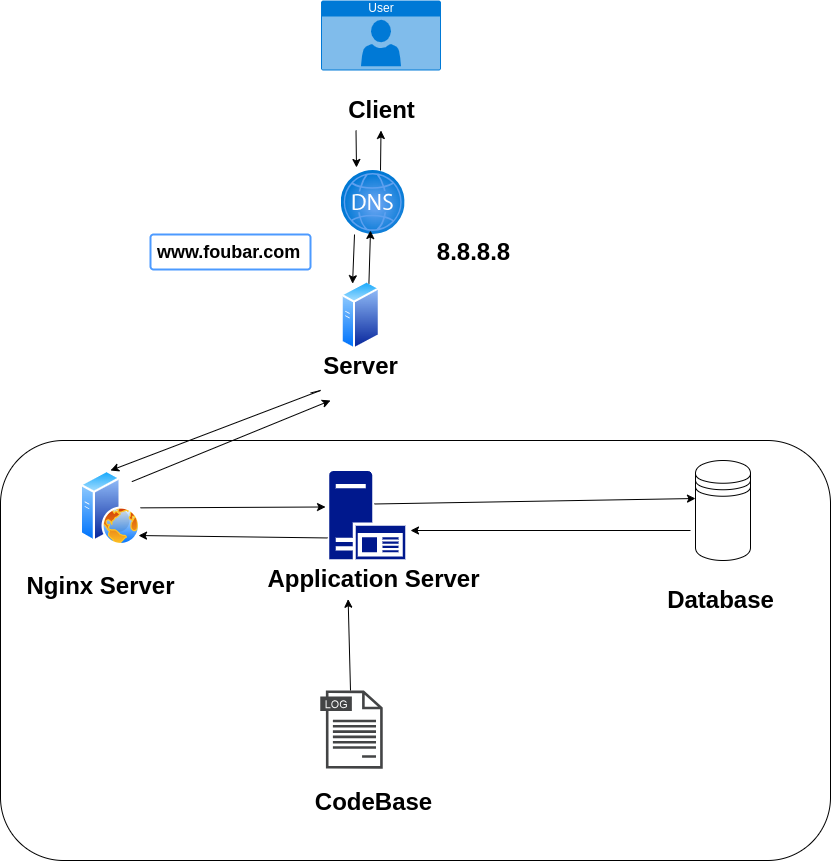

The diagram above was exported from draw.io. Its source (the exported page's mxGraphModel, read from the mxfile embedded in the PNG):
<mxGraphModel dx="1674" dy="843" grid="1" gridSize="10" guides="1" tooltips="1" connect="1" arrows="1" fold="1" page="1" pageScale="1" pageWidth="850" pageHeight="1100" math="0" shadow="0">
  <root>
    <mxCell id="0" />
    <mxCell id="1" parent="0" />
    <mxCell id="Qk3w0jE-6Sx1u7f_kAs9-32" value="" style="rounded=1;whiteSpace=wrap;html=1;" vertex="1" parent="1">
      <mxGeometry x="30" y="470" width="830" height="420" as="geometry" />
    </mxCell>
    <mxCell id="Qk3w0jE-6Sx1u7f_kAs9-4" value="" style="image;aspect=fixed;html=1;points=[];align=center;fontSize=12;image=img/lib/azure2/networking/DNS_Zones.svg;" vertex="1" parent="1">
      <mxGeometry x="370.63" y="200" width="64" height="64" as="geometry" />
    </mxCell>
    <mxCell id="Qk3w0jE-6Sx1u7f_kAs9-6" value="User" style="html=1;whiteSpace=wrap;strokeColor=none;fillColor=#0079D6;labelPosition=center;verticalLabelPosition=middle;verticalAlign=top;align=center;fontSize=12;outlineConnect=0;spacingTop=-6;fontColor=#FFFFFF;sketch=0;shape=mxgraph.sitemap.user;" vertex="1" parent="1">
      <mxGeometry x="350.5" y="30" width="120" height="70" as="geometry" />
    </mxCell>
    <mxCell id="Qk3w0jE-6Sx1u7f_kAs9-7" value="" style="image;aspect=fixed;perimeter=ellipsePerimeter;html=1;align=center;shadow=0;dashed=0;spacingTop=3;image=img/lib/active_directory/web_server.svg;" vertex="1" parent="1">
      <mxGeometry x="110" y="500" width="60" height="75" as="geometry" />
    </mxCell>
    <mxCell id="Qk3w0jE-6Sx1u7f_kAs9-10" value="" style="shape=datastore;whiteSpace=wrap;html=1;" vertex="1" parent="1">
      <mxGeometry x="725" y="490" width="55" height="100" as="geometry" />
    </mxCell>
    <mxCell id="Qk3w0jE-6Sx1u7f_kAs9-11" value="" style="sketch=0;aspect=fixed;pointerEvents=1;shadow=0;dashed=0;html=1;strokeColor=none;labelPosition=center;verticalLabelPosition=bottom;verticalAlign=top;align=center;fillColor=#00188D;shape=mxgraph.mscae.enterprise.application_server2" vertex="1" parent="1">
      <mxGeometry x="358.75" y="500.49" width="75.88" height="88.23" as="geometry" />
    </mxCell>
    <mxCell id="Qk3w0jE-6Sx1u7f_kAs9-12" value="" style="sketch=0;pointerEvents=1;shadow=0;dashed=0;html=1;strokeColor=none;fillColor=#434445;aspect=fixed;labelPosition=center;verticalLabelPosition=bottom;verticalAlign=top;align=center;outlineConnect=0;shape=mxgraph.vvd.log_files;" vertex="1" parent="1">
      <mxGeometry x="349.76" y="720" width="62.5" height="78.13" as="geometry" />
    </mxCell>
    <mxCell id="Qk3w0jE-6Sx1u7f_kAs9-13" value="8.8.8.8" style="text;strokeColor=none;fillColor=none;html=1;fontSize=24;fontStyle=1;verticalAlign=middle;align=center;" vertex="1" parent="1">
      <mxGeometry x="452.63" y="261.5" width="100" height="40" as="geometry" />
    </mxCell>
    <mxCell id="Qk3w0jE-6Sx1u7f_kAs9-15" value="&lt;b&gt;&lt;font style=&quot;font-size: 18px;&quot;&gt;www.foubar.com&lt;/font&gt;&lt;/b&gt;" style="rounded=1;arcSize=9;align=left;spacingLeft=5;strokeColor=#4C9AFF;html=1;strokeWidth=2;fontSize=12" vertex="1" parent="1">
      <mxGeometry x="180" y="264" width="160" height="35" as="geometry" />
    </mxCell>
    <mxCell id="Qk3w0jE-6Sx1u7f_kAs9-17" value="Client" style="text;strokeColor=none;fillColor=none;html=1;fontSize=24;fontStyle=1;verticalAlign=middle;align=center;" vertex="1" parent="1">
      <mxGeometry x="360.5" y="120" width="100" height="40" as="geometry" />
    </mxCell>
    <mxCell id="Qk3w0jE-6Sx1u7f_kAs9-18" value="Database" style="text;strokeColor=none;fillColor=none;html=1;fontSize=24;fontStyle=1;verticalAlign=middle;align=center;" vertex="1" parent="1">
      <mxGeometry x="700" y="610" width="100" height="40" as="geometry" />
    </mxCell>
    <mxCell id="Qk3w0jE-6Sx1u7f_kAs9-19" value="Application Server" style="text;strokeColor=none;fillColor=none;html=1;fontSize=24;fontStyle=1;verticalAlign=middle;align=center;" vertex="1" parent="1">
      <mxGeometry x="352.63" y="588.72" width="100" height="40" as="geometry" />
    </mxCell>
    <mxCell id="Qk3w0jE-6Sx1u7f_kAs9-20" value="CodeBase&lt;div&gt;&lt;br/&gt;&lt;/div&gt;" style="text;strokeColor=none;fillColor=none;html=1;fontSize=24;fontStyle=1;verticalAlign=middle;align=center;" vertex="1" parent="1">
      <mxGeometry x="352.63" y="826.28" width="100" height="40" as="geometry" />
    </mxCell>
    <mxCell id="Qk3w0jE-6Sx1u7f_kAs9-21" value="Nginx Server&lt;div&gt;&lt;br/&gt;&lt;/div&gt;" style="text;strokeColor=none;fillColor=none;html=1;fontSize=24;fontStyle=1;verticalAlign=middle;align=center;" vertex="1" parent="1">
      <mxGeometry x="80" y="610" width="100" height="40" as="geometry" />
    </mxCell>
    <mxCell id="Qk3w0jE-6Sx1u7f_kAs9-30" value="" style="image;aspect=fixed;perimeter=ellipsePerimeter;html=1;align=center;shadow=0;dashed=0;spacingTop=3;image=img/lib/active_directory/generic_server.svg;" vertex="1" parent="1">
      <mxGeometry x="370.63" y="310" width="39.2" height="70" as="geometry" />
    </mxCell>
    <mxCell id="Qk3w0jE-6Sx1u7f_kAs9-31" value="Server&lt;div&gt;&lt;br/&gt;&lt;/div&gt;" style="text;strokeColor=none;fillColor=none;html=1;fontSize=24;fontStyle=1;verticalAlign=middle;align=center;" vertex="1" parent="1">
      <mxGeometry x="340.23" y="390" width="100" height="40" as="geometry" />
    </mxCell>
    <mxCell id="Qk3w0jE-6Sx1u7f_kAs9-33" value="" style="endArrow=classic;html=1;rounded=0;entryX=0.5;entryY=0;entryDx=0;entryDy=0;" edge="1" parent="1" source="Qk3w0jE-6Sx1u7f_kAs9-31" target="Qk3w0jE-6Sx1u7f_kAs9-7">
      <mxGeometry width="50" height="50" relative="1" as="geometry">
        <mxPoint x="360" y="540" as="sourcePoint" />
        <mxPoint x="410" y="490" as="targetPoint" />
        <Array as="points">
          <mxPoint x="350" y="420" />
        </Array>
      </mxGeometry>
    </mxCell>
    <mxCell id="Qk3w0jE-6Sx1u7f_kAs9-36" value="" style="endArrow=classic;html=1;rounded=0;entryX=-0.049;entryY=0.408;entryDx=0;entryDy=0;entryPerimeter=0;" edge="1" parent="1" source="Qk3w0jE-6Sx1u7f_kAs9-7" target="Qk3w0jE-6Sx1u7f_kAs9-11">
      <mxGeometry width="50" height="50" relative="1" as="geometry">
        <mxPoint x="360" y="540" as="sourcePoint" />
        <mxPoint x="410" y="490" as="targetPoint" />
      </mxGeometry>
    </mxCell>
    <mxCell id="Qk3w0jE-6Sx1u7f_kAs9-37" value="" style="endArrow=classic;html=1;rounded=0;entryX=0;entryY=0.38;entryDx=0;entryDy=0;exitX=0.596;exitY=0.374;exitDx=0;exitDy=0;exitPerimeter=0;entryPerimeter=0;" edge="1" parent="1" source="Qk3w0jE-6Sx1u7f_kAs9-11" target="Qk3w0jE-6Sx1u7f_kAs9-10">
      <mxGeometry width="50" height="50" relative="1" as="geometry">
        <mxPoint x="180" y="547" as="sourcePoint" />
        <mxPoint x="365" y="546" as="targetPoint" />
      </mxGeometry>
    </mxCell>
    <mxCell id="Qk3w0jE-6Sx1u7f_kAs9-38" value="" style="endArrow=classic;html=1;rounded=0;entryX=0.25;entryY=1;entryDx=0;entryDy=0;" edge="1" parent="1" source="Qk3w0jE-6Sx1u7f_kAs9-12" target="Qk3w0jE-6Sx1u7f_kAs9-19">
      <mxGeometry width="50" height="50" relative="1" as="geometry">
        <mxPoint x="381" y="470" as="sourcePoint" />
        <mxPoint x="381" y="430" as="targetPoint" />
      </mxGeometry>
    </mxCell>
    <mxCell id="Qk3w0jE-6Sx1u7f_kAs9-39" value="" style="endArrow=classic;html=1;rounded=0;exitX=-0.023;exitY=0.759;exitDx=0;exitDy=0;exitPerimeter=0;entryX=0.967;entryY=0.867;entryDx=0;entryDy=0;entryPerimeter=0;" edge="1" parent="1" source="Qk3w0jE-6Sx1u7f_kAs9-11" target="Qk3w0jE-6Sx1u7f_kAs9-7">
      <mxGeometry width="50" height="50" relative="1" as="geometry">
        <mxPoint x="180" y="547" as="sourcePoint" />
        <mxPoint x="365" y="546" as="targetPoint" />
      </mxGeometry>
    </mxCell>
    <mxCell id="Qk3w0jE-6Sx1u7f_kAs9-40" value="" style="endArrow=classic;html=1;rounded=0;" edge="1" parent="1">
      <mxGeometry width="50" height="50" relative="1" as="geometry">
        <mxPoint x="720" y="560" as="sourcePoint" />
        <mxPoint x="440" y="560" as="targetPoint" />
      </mxGeometry>
    </mxCell>
    <mxCell id="Qk3w0jE-6Sx1u7f_kAs9-41" value="" style="endArrow=classic;html=1;rounded=0;exitX=1;exitY=0;exitDx=0;exitDy=0;" edge="1" parent="1" source="Qk3w0jE-6Sx1u7f_kAs9-7" target="Qk3w0jE-6Sx1u7f_kAs9-31">
      <mxGeometry width="50" height="50" relative="1" as="geometry">
        <mxPoint x="350" y="432" as="sourcePoint" />
        <mxPoint x="150" y="510" as="targetPoint" />
        <Array as="points">
          <mxPoint x="360" y="430" />
        </Array>
      </mxGeometry>
    </mxCell>
    <mxCell id="Qk3w0jE-6Sx1u7f_kAs9-43" value="" style="endArrow=classic;html=1;rounded=0;entryX=0.459;entryY=0.938;entryDx=0;entryDy=0;entryPerimeter=0;exitX=0.75;exitY=0;exitDx=0;exitDy=0;" edge="1" parent="1" source="Qk3w0jE-6Sx1u7f_kAs9-30" target="Qk3w0jE-6Sx1u7f_kAs9-4">
      <mxGeometry width="50" height="50" relative="1" as="geometry">
        <mxPoint x="360" y="540" as="sourcePoint" />
        <mxPoint x="410" y="490" as="targetPoint" />
      </mxGeometry>
    </mxCell>
    <mxCell id="Qk3w0jE-6Sx1u7f_kAs9-44" value="" style="endArrow=classic;html=1;rounded=0;entryX=0.5;entryY=1;entryDx=0;entryDy=0;" edge="1" parent="1" target="Qk3w0jE-6Sx1u7f_kAs9-17">
      <mxGeometry width="50" height="50" relative="1" as="geometry">
        <mxPoint x="410" y="200" as="sourcePoint" />
        <mxPoint x="410" y="270" as="targetPoint" />
      </mxGeometry>
    </mxCell>
    <mxCell id="Qk3w0jE-6Sx1u7f_kAs9-45" value="" style="endArrow=classic;html=1;rounded=0;exitX=0.209;exitY=1;exitDx=0;exitDy=0;exitPerimeter=0;entryX=0.25;entryY=0;entryDx=0;entryDy=0;" edge="1" parent="1" source="Qk3w0jE-6Sx1u7f_kAs9-4" target="Qk3w0jE-6Sx1u7f_kAs9-30">
      <mxGeometry width="50" height="50" relative="1" as="geometry">
        <mxPoint x="360" y="540" as="sourcePoint" />
        <mxPoint x="410" y="490" as="targetPoint" />
      </mxGeometry>
    </mxCell>
    <mxCell id="Qk3w0jE-6Sx1u7f_kAs9-46" value="" style="endArrow=classic;html=1;rounded=0;exitX=0.25;exitY=1;exitDx=0;exitDy=0;entryX=0.24;entryY=-0.047;entryDx=0;entryDy=0;entryPerimeter=0;" edge="1" parent="1" source="Qk3w0jE-6Sx1u7f_kAs9-17" target="Qk3w0jE-6Sx1u7f_kAs9-4">
      <mxGeometry width="50" height="50" relative="1" as="geometry">
        <mxPoint x="394" y="274" as="sourcePoint" />
        <mxPoint x="392" y="323" as="targetPoint" />
      </mxGeometry>
    </mxCell>
  </root>
</mxGraphModel>